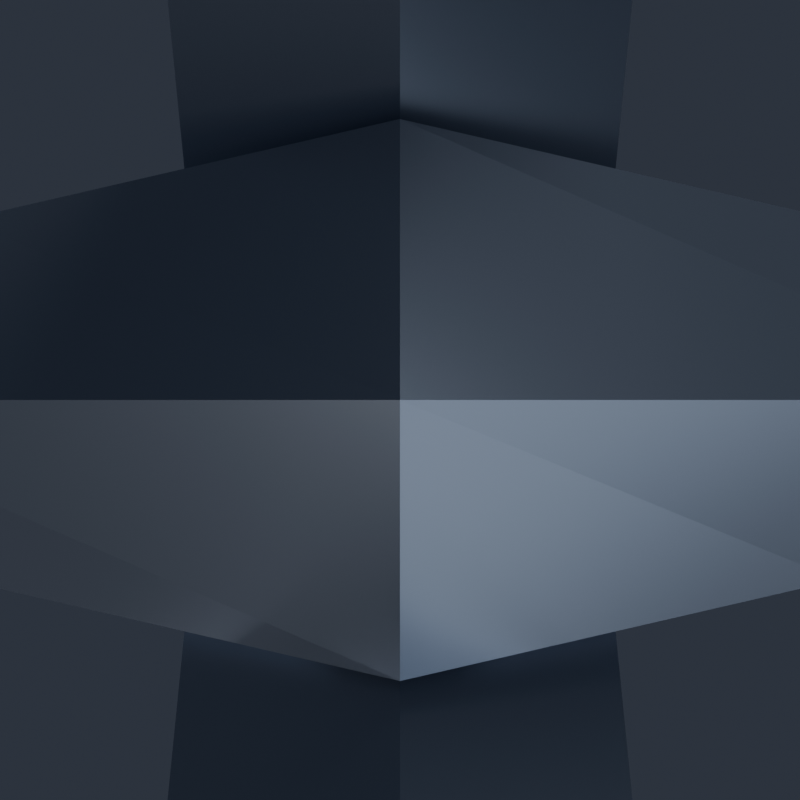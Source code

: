 # Source: BrassBullet.blend  (saved by Blender 5.2.45; exported with 4.5.12 LTS)
import bpy
from mathutils import Matrix  # noqa: F401  (used for matrix-valued properties, if any)

bpy.ops.wm.read_factory_settings(use_empty=True)
scene = bpy.context.scene
scene.name = 'Scene'

# ---- collections
col_brassbullet = bpy.data.collections.new('BrassBullet'); scene.collection.children.link(col_brassbullet)
col_renderrig = bpy.data.collections.new('RenderRig'); scene.collection.children.link(col_renderrig)

# ---- materials (node trees are filled in below, after node groups)
mat_chain_metal = bpy.data.materials.new('Chain_Metal')
mat_bullet_brass = bpy.data.materials.new('Bullet_Brass')
mat_bullet_copper = bpy.data.materials.new('Bullet_Copper')

# ---- material node trees
mat_chain_metal.use_nodes = True; mat_chain_metal.node_tree.nodes.clear()
_N = mat_chain_metal.node_tree.nodes; _L = mat_chain_metal.node_tree.links
n0 = _N.new('ShaderNodeBsdfPrincipled'); n0.name = 'Principled BSDF'; n0.location = (-200, 100)
n0.inputs[0].default_value = (0.3231, 0.3712, 0.4564, 1.0)
n0.inputs[1].default_value = 0.85
n0.inputs[2].default_value = 0.28
n0.inputs[10].default_value = 0.005
n0.inputs[13].default_value = 0.55
n0.inputs[27].default_value = (0.3231, 0.3712, 0.4564, 1.0)
n1 = _N.new('ShaderNodeOutputMaterial'); n1.name = 'Material Output'; n1.location = (200, 100)
_L.new(n0.outputs[0], n1.inputs[0])
n1.is_active_output = True
mat_bullet_brass.use_nodes = True; mat_bullet_brass.node_tree.nodes.clear()
_N = mat_bullet_brass.node_tree.nodes; _L = mat_bullet_brass.node_tree.links
n0 = _N.new('ShaderNodeBsdfPrincipled'); n0.name = 'Principled BSDF'; n0.location = (-200, 100)
n0.inputs[0].default_value = (0.8308, 0.4793, 0.05781, 1.0)
n0.inputs[1].default_value = 0.9
n0.inputs[2].default_value = 0.25
n0.inputs[10].default_value = 0.005
n0.inputs[13].default_value = 0.55
n0.inputs[27].default_value = (0.8308, 0.4793, 0.05781, 1.0)
n1 = _N.new('ShaderNodeOutputMaterial'); n1.name = 'Material Output'; n1.location = (200, 100)
_L.new(n0.outputs[0], n1.inputs[0])
n1.is_active_output = True
mat_bullet_copper.use_nodes = True; mat_bullet_copper.node_tree.nodes.clear()
_N = mat_bullet_copper.node_tree.nodes; _L = mat_bullet_copper.node_tree.links
n0 = _N.new('ShaderNodeBsdfPrincipled'); n0.name = 'Principled BSDF'; n0.location = (-200, 100)
n0.inputs[0].default_value = (0.6584, 0.1559, 0.04231, 1.0)
n0.inputs[1].default_value = 0.88
n0.inputs[2].default_value = 0.26
n0.inputs[10].default_value = 0.005
n0.inputs[13].default_value = 0.55
n0.inputs[27].default_value = (0.6584, 0.1559, 0.04231, 1.0)
n1 = _N.new('ShaderNodeOutputMaterial'); n1.name = 'Material Output'; n1.location = (200, 100)
_L.new(n0.outputs[0], n1.inputs[0])
n1.is_active_output = True

# ---- world
world_charmstudioworld = bpy.data.worlds.new('CharmStudioWorld'); scene.world = world_charmstudioworld
world_charmstudioworld.use_nodes = True; world_charmstudioworld.node_tree.nodes.clear()
_N = world_charmstudioworld.node_tree.nodes; _L = world_charmstudioworld.node_tree.links
n0 = _N.new('ShaderNodeBackground'); n0.name = 'Background'; n0.location = (-200, 100)
n0.inputs[0].default_value = (0.028, 0.034, 0.048, 1.0)
n0.inputs[1].default_value = 1.15
n1 = _N.new('ShaderNodeOutputWorld'); n1.name = 'World Output'; n1.location = (200, 100)
_L.new(n0.outputs[0], n1.inputs[0])
n1.is_active_output = True

# ---- cameras
cam_reviewcam = bpy.data.cameras.new('ReviewCam')
cam_reviewcam.clip_start = 0.01
cam_reviewcam.clip_end = 50.0

# ---- lights
light_keylight = bpy.data.lights.new('KeyLight', 'AREA')
light_keylight.color = (1.0, 0.98, 0.95)
light_keylight.energy = 6.4
light_keylight.size = 0.85
light_filllight = bpy.data.lights.new('FillLight', 'AREA')
light_filllight.color = (0.82, 0.9, 1.0)
light_filllight.energy = 3.0
light_filllight.size = 1.1
light_rimlight = bpy.data.lights.new('RimLight', 'AREA')
light_rimlight.color = (0.92, 0.96, 1.0)
light_rimlight.energy = 5.5
light_rimlight.size = 0.75
light_underbounce = bpy.data.lights.new('UnderBounce', 'AREA')
light_underbounce.color = (0.88, 0.91, 1.0)
light_underbounce.energy = 1.5
light_underbounce.size = 0.9

# ---- meshes
me_brassbullet_chain_mesh = bpy.data.meshes.new('BrassBullet_Chain_Mesh')
me_brassbullet_chain_mesh.from_pydata([(0.0, 0.02332, -0.006536), (-0.006928, 0.01732, -0.01), (0.0, 0.01132, -0.01346), (0.006928, 0.01732, -0.01), (0.006928, 1.225e-18, 0.0), (0.0, 1.225e-18, 0.006928), (-0.006928, 1.225e-18, 0.0), (0.0, 1.225e-18, -0.006928), (0.0, -0.01132, -0.01346), (0.006928, -0.01732, -0.01), (0.0, -0.02332, -0.006536), (-0.006928, -0.01732, -0.01), (0.0, -0.01132, -0.02654), (0.006928, -0.01732, -0.03), (0.0, -0.02332, -0.03346), (-0.006928, -0.01732, -0.03), (0.006928, -3.674e-18, -0.04), (0.0, -3.674e-18, -0.04693), (-0.006928, -3.674e-18, -0.04), (0.0, -3.674e-18, -0.03307), (0.0, 0.02332, -0.03346), (-0.006928, 0.01732, -0.03), (0.0, 0.01132, -0.02654), (0.006928, 0.01732, -0.03), (0.0, 0.006829, -0.027), (0.0, 0.0, -0.02017), (0.0, -0.006829, -0.027), (0.0, 0.0, -0.03383), (0.015, 0.006163, -0.03804), (0.0205, 0.0, -0.03526), (0.015, -0.006163, -0.03804), (0.0095, 0.0, -0.04082), (0.015, 0.006163, -0.06196), (0.0205, 0.0, -0.06474), (0.015, -0.006163, -0.06196), (0.0095, 0.0, -0.05918), (0.0, 0.006829, -0.073), (0.0, 0.0, -0.07983), (0.0, -0.006829, -0.073), (0.0, 0.0, -0.06617), (-0.015, 0.006163, -0.06196), (-0.0205, 0.0, -0.06474), (-0.015, -0.006163, -0.06196), (-0.0095, 0.0, -0.05918), (-0.015, 0.006163, -0.03804), (-0.0205, 0.0, -0.03526), (-0.015, -0.006163, -0.03804), (-0.0095, 0.0, -0.04082), (0.006829, 0.0, -0.06), (0.0, 0.0, -0.06683), (-0.006829, 0.0, -0.06), (0.0, 0.0, -0.05317), (0.0, 0.0205, -0.06826), (0.006163, 0.015, -0.07104), (0.0, 0.0095, -0.07382), (-0.006163, 0.015, -0.07104), (0.0, 0.0205, -0.09774), (0.006163, 0.015, -0.09496), (0.0, 0.0095, -0.09218), (-0.006163, 0.015, -0.09496), (0.006829, 0.0, -0.106), (0.0, 0.0, -0.09917), (-0.006829, 0.0, -0.106), (0.0, 0.0, -0.1128), (0.0, -0.0095, -0.09218), (-0.006163, -0.015, -0.09496), (0.0, -0.0205, -0.09774), (0.006163, -0.015, -0.09496), (0.0, -0.0095, -0.07382), (-0.006163, -0.015, -0.07104), (0.0, -0.0205, -0.06826), (0.006163, -0.015, -0.07104)], [], [(0, 1, 5, 4), (1, 2, 6, 5), (2, 3, 7, 6), (3, 0, 4, 7), (4, 5, 9, 8), (5, 6, 10, 9), (6, 7, 11, 10), (7, 4, 8, 11), (8, 9, 13, 12), (9, 10, 14, 13), (10, 11, 15, 14), (11, 8, 12, 15), (12, 13, 17, 16), (13, 14, 18, 17), (14, 15, 19, 18), (15, 12, 16, 19), (16, 17, 21, 20), (17, 18, 22, 21), (18, 19, 23, 22), (19, 16, 20, 23), (20, 21, 1, 0), (21, 22, 2, 1), (22, 23, 3, 2), (23, 20, 0, 3), (24, 25, 29, 28), (25, 26, 30, 29), (26, 27, 31, 30), (27, 24, 28, 31), (28, 29, 33, 32), (29, 30, 34, 33), (30, 31, 35, 34), (31, 28, 32, 35), (32, 33, 37, 36), (33, 34, 38, 37), (34, 35, 39, 38), (35, 32, 36, 39), (36, 37, 41, 40), (37, 38, 42, 41), (38, 39, 43, 42), (39, 36, 40, 43), (40, 41, 45, 44), (41, 42, 46, 45), (42, 43, 47, 46), (43, 40, 44, 47), (44, 45, 25, 24), (45, 46, 26, 25), (46, 47, 27, 26), (47, 44, 24, 27), (48, 49, 53, 52), (49, 50, 54, 53), (50, 51, 55, 54), (51, 48, 52, 55), (52, 53, 57, 56), (53, 54, 58, 57), (54, 55, 59, 58), (55, 52, 56, 59), (56, 57, 61, 60), (57, 58, 62, 61), (58, 59, 63, 62), (59, 56, 60, 63), (60, 61, 65, 64), (61, 62, 66, 65), (62, 63, 67, 66), (63, 60, 64, 67), (64, 65, 69, 68), (65, 66, 70, 69), (66, 67, 71, 70), (67, 64, 68, 71), (68, 69, 49, 48), (69, 70, 50, 49), (70, 71, 51, 50), (71, 68, 48, 51)])
me_brassbullet_chain_mesh.materials.append(mat_chain_metal)
me_brassbullet_chain_mesh.update()
me_brassbullet_body_mesh_001 = bpy.data.meshes.new('BrassBullet_Body_Mesh.001')
me_brassbullet_body_mesh_001.from_pydata([(0.02772, 0.01148, -0.142), (0.01148, 0.02772, -0.142), (-0.01148, 0.02772, -0.142), (-0.02772, 0.01148, -0.142), (-0.02772, -0.01148, -0.142), (-0.01148, -0.02772, -0.142), (0.01148, -0.02772, -0.142), (0.02772, -0.01148, -0.142), (0.03788, 0.01569, -0.146), (0.01569, 0.03788, -0.146), (-0.01569, 0.03788, -0.146), (-0.03788, 0.01569, -0.146), (-0.03788, -0.01569, -0.146), (-0.01569, -0.03788, -0.146), (0.01569, -0.03788, -0.146), (0.03788, -0.01569, -0.146), (0.03788, 0.01569, -0.16), (0.01569, 0.03788, -0.16), (-0.01569, 0.03788, -0.16), (-0.03788, 0.01569, -0.16), (-0.03788, -0.01569, -0.16), (-0.01569, -0.03788, -0.16), (0.01569, -0.03788, -0.16), (0.03788, -0.01569, -0.16), (0.02956, 0.01225, -0.166), (0.01225, 0.02956, -0.166), (-0.01225, 0.02956, -0.166), (-0.02956, 0.01225, -0.166), (-0.02956, -0.01225, -0.166), (-0.01225, -0.02956, -0.166), (0.01225, -0.02956, -0.166), (0.02956, -0.01225, -0.166), (0.03696, 0.01531, -0.174), (0.01531, 0.03696, -0.174), (-0.01531, 0.03696, -0.174), (-0.03696, 0.01531, -0.174), (-0.03696, -0.01531, -0.174), (-0.01531, -0.03696, -0.174), (0.01531, -0.03696, -0.174), (0.03696, -0.01531, -0.174), (0.03603, 0.01492, -0.268), (0.01492, 0.03603, -0.268), (-0.01492, 0.03603, -0.268), (-0.03603, 0.01492, -0.268), (-0.03603, -0.01492, -0.268), (-0.01492, -0.03603, -0.268), (0.01492, -0.03603, -0.268), (0.03603, -0.01492, -0.268), (0.02587, 0.01072, -0.292), (0.01072, 0.02587, -0.292), (-0.01072, 0.02587, -0.292), (-0.02587, 0.01072, -0.292), (-0.02587, -0.01072, -0.292), (-0.01072, -0.02587, -0.292), (0.01072, -0.02587, -0.292), (0.02587, -0.01072, -0.292), (0.02587, 0.01072, -0.31), (0.01072, 0.02587, -0.31), (-0.01072, 0.02587, -0.31), (-0.02587, 0.01072, -0.31), (-0.02587, -0.01072, -0.31), (-0.01072, -0.02587, -0.31), (0.01072, -0.02587, -0.31), (0.02587, -0.01072, -0.31), (0.02402, 0.00995, -0.312), (0.00995, 0.02402, -0.312), (-0.00995, 0.02402, -0.312), (-0.02402, 0.00995, -0.312), (-0.02402, -0.00995, -0.312), (-0.00995, -0.02402, -0.312), (0.00995, -0.02402, -0.312), (0.02402, -0.00995, -0.312), (0.02033, 0.008419, -0.358), (0.008419, 0.02033, -0.358), (-0.008419, 0.02033, -0.358), (-0.02033, 0.008419, -0.358), (-0.02033, -0.008419, -0.358), (-0.008419, -0.02033, -0.358), (0.008419, -0.02033, -0.358), (0.02033, -0.008419, -0.358), (0.005543, 0.002296, -0.394), (0.002296, 0.005543, -0.394), (-0.002296, 0.005543, -0.394), (-0.005543, 0.002296, -0.394), (-0.005543, -0.002296, -0.394), (-0.002296, -0.005543, -0.394), (0.002296, -0.005543, -0.394), (0.005543, -0.002296, -0.394), (-0.012, -0.012, -0.125), (0.012, -0.012, -0.125), (0.016, -0.008, -0.125), (0.016, 0.008, -0.125), (0.012, 0.012, -0.125), (-0.012, 0.012, -0.125), (-0.016, 0.008, -0.125), (-0.016, -0.008, -0.125), (0.0, 0.006236, -0.094), (0.0, 0.0, -0.08776), (0.0, -0.006236, -0.094), (0.0, 0.0, -0.1002), (0.0145, 0.005903, -0.1036), (0.0197, 0.0, -0.1008), (0.0145, -0.005903, -0.1036), (0.0093, 0.0, -0.1064), (0.0145, 0.005903, -0.1244), (0.0197, 0.0, -0.1272), (0.0145, -0.005903, -0.1244), (0.0093, 0.0, -0.1216), (-0.0145, 0.005903, -0.1244), (-0.0197, 0.0, -0.1272), (-0.0145, -0.005903, -0.1244), (-0.0093, 0.0, -0.1216), (-0.0145, 0.005903, -0.1036), (-0.0197, 0.0, -0.1008), (-0.0145, -0.005903, -0.1036), (-0.0093, 0.0, -0.1064), (0.01896, -0.009478, -0.142), (0.01422, -0.01422, -0.142), (0.01422, 0.01422, -0.142), (0.01896, 0.009478, -0.142), (-0.01896, 0.009478, -0.142), (-0.01422, 0.01422, -0.142), (-0.01422, -0.01422, -0.142), (-0.01896, -0.009478, -0.142), (0.01395, 0.005679, -0.125), (0.01672, 0.0, -0.1292), (0.01604, 0.004155, -0.1252), (0.01562, 0.004635, -0.125), (0.01359, 0.005924, -0.125), (0.01604, -0.004155, -0.1252), (0.01562, -0.004635, -0.125), (0.01657, -0.000991, -0.1283), (0.01359, -0.005924, -0.125), (0.004174, 0.0, -0.125), (-0.01657, 0.000991, -0.1283), (-0.01672, 0.0, -0.1292), (-0.01604, 0.004155, -0.1252), (-0.01562, 0.004635, -0.125), (-0.01359, 0.005924, -0.125), (-0.01359, -0.005924, -0.125), (-0.01395, -0.005679, -0.125), (-0.01604, -0.004155, -0.1252), (-0.01562, -0.004635, -0.125), (-0.004174, 0.0, -0.125), (-0.016, -0.0042, -0.125), (-0.016, 0.0042, -0.125), (0.016, -0.0042, -0.125), (0.016, 0.0042, -0.125)], [], [(120, 3, 4, 5, 6, 7, 116, 117, 122, 123), (116, 7, 0, 1, 2, 3, 120, 121, 118, 119), (80, 87, 86, 85, 84, 83, 82, 81), (0, 8, 9, 1), (1, 9, 10, 2), (2, 10, 11, 3), (3, 11, 12, 4), (4, 12, 13, 5), (5, 13, 14, 6), (6, 14, 15, 7), (7, 15, 8, 0), (8, 16, 17, 9), (9, 17, 18, 10), (10, 18, 19, 11), (11, 19, 20, 12), (12, 20, 21, 13), (13, 21, 22, 14), (14, 22, 23, 15), (15, 23, 16, 8), (16, 24, 25, 17), (17, 25, 26, 18), (18, 26, 27, 19), (19, 27, 28, 20), (20, 28, 29, 21), (21, 29, 30, 22), (22, 30, 31, 23), (23, 31, 24, 16), (24, 32, 33, 25), (25, 33, 34, 26), (26, 34, 35, 27), (27, 35, 36, 28), (28, 36, 37, 29), (29, 37, 38, 30), (30, 38, 39, 31), (31, 39, 32, 24), (32, 40, 41, 33), (33, 41, 42, 34), (34, 42, 43, 35), (35, 43, 44, 36), (36, 44, 45, 37), (37, 45, 46, 38), (38, 46, 47, 39), (39, 47, 40, 32), (40, 48, 49, 41), (41, 49, 50, 42), (42, 50, 51, 43), (43, 51, 52, 44), (44, 52, 53, 45), (45, 53, 54, 46), (46, 54, 55, 47), (47, 55, 48, 40), (48, 56, 57, 49), (49, 57, 58, 50), (50, 58, 59, 51), (51, 59, 60, 52), (52, 60, 61, 53), (53, 61, 62, 54), (54, 62, 63, 55), (55, 63, 56, 48), (56, 64, 65, 57), (57, 65, 66, 58), (58, 66, 67, 59), (59, 67, 68, 60), (60, 68, 69, 61), (61, 69, 70, 62), (62, 70, 71, 63), (63, 71, 64, 56), (64, 72, 73, 65), (65, 73, 74, 66), (66, 74, 75, 67), (67, 75, 76, 68), (68, 76, 77, 69), (69, 77, 78, 70), (70, 78, 79, 71), (71, 79, 72, 64), (72, 80, 81, 73), (73, 81, 82, 74), (74, 82, 83, 75), (75, 83, 84, 76), (76, 84, 85, 77), (77, 85, 86, 78), (78, 86, 87, 79), (79, 87, 80, 72), (144, 95, 88, 89, 90, 146, 130, 132, 133, 128, 124, 127, 147, 91, 92, 93, 94, 145, 137, 138, 143, 139, 140, 142), (89, 88, 122, 117), (108, 111, 143, 138), (129, 146, 90, 116, 119, 91, 147, 126, 125, 131), (90, 89, 117, 116), (93, 92, 118, 121), (91, 119, 118, 92), (145, 94, 120, 123, 95, 144, 141, 135, 134, 136), (94, 93, 121, 120), (96, 97, 101, 100), (97, 98, 102, 101), (98, 99, 103, 102), (99, 96, 100, 103), (147, 127, 104, 100, 101, 105, 126), (146, 129, 105, 101, 102, 106, 130), (102, 103, 107, 106), (103, 100, 104, 107), (124, 104, 127), (125, 126, 105), (128, 104, 124), (131, 105, 129), (106, 132, 130), (125, 105, 131), (111, 110, 139, 143), (109, 134, 135), (109, 136, 134), (108, 138, 137), (140, 139, 110), (109, 135, 141), (110, 142, 140), (133, 107, 104, 128), (132, 106, 107, 133), (109, 113, 112, 108, 137, 145, 136), (110, 114, 113, 109, 141, 144, 142), (110, 111, 115, 114), (111, 108, 112, 115), (112, 113, 97, 96), (113, 114, 98, 97), (114, 115, 99, 98), (115, 112, 96, 99), (95, 123, 122, 88)])
me_brassbullet_body_mesh_001.polygons.foreach_set('material_index', [2, 2, 1, 0, 0, 0, 0, 0, 0, 0, 0, 0, 0, 0, 0, 0, 0, 0, 0, 0, 0, 0, 0, 0, 0, 0, 0, 0, 0, 0, 0, 0, 0, 0, 0, 0, 0, 0, 0, 0, 0, 0, 0, 0, 0, 0, 0, 0, 0, 0, 0, 0, 0, 0, 0, 0, 0, 0, 0, 1, 1, 1, 1, 1, 1, 1, 1, 1, 1, 1, 1, 1, 1, 1, 1, 1, 1, 1, 1, 1, 1, 1, 1, 2, 2, 2, 2, 2, 2, 2, 2, 2, 2, 2, 2, 2, 2, 2, 2, 2, 2, 2, 2, 2, 2, 2, 2, 2, 2, 2, 2, 2, 2, 2, 2, 2, 2, 2, 2, 2, 2, 2, 2, 2])
me_brassbullet_body_mesh_001.materials.append(mat_bullet_brass)
me_brassbullet_body_mesh_001.materials.append(mat_bullet_copper)
me_brassbullet_body_mesh_001.materials.append(mat_chain_metal)
me_brassbullet_body_mesh_001.update()

# ---- objects
ob_brassbullet_chain = bpy.data.objects.new('BrassBullet_Chain', me_brassbullet_chain_mesh)
ob_brassbullet_body = bpy.data.objects.new('BrassBullet_Body', me_brassbullet_body_mesh_001)
ob_keylight = bpy.data.objects.new('KeyLight', light_keylight)
ob_filllight = bpy.data.objects.new('FillLight', light_filllight)
ob_rimlight = bpy.data.objects.new('RimLight', light_rimlight)
ob_underbounce = bpy.data.objects.new('UnderBounce', light_underbounce)
ob_reviewcam = bpy.data.objects.new('ReviewCam', cam_reviewcam)

# ---- transforms, parenting, visibility, modifiers, constraints
ob_brassbullet_chain.location = (0.0, 0.0, 0.0)
ob_brassbullet_body.location = (0.0, 0.0, 0.0)
ob_keylight.location = (-0.75, -1.1, 0.35)
ob_keylight.rotation_euler = (1.179, 9.028e-08, -0.5984)
ob_filllight.location = (0.85, -0.85, -0.1)
ob_filllight.rotation_euler = (1.488, -1.22e-07, 0.7854)
ob_rimlight.location = (0.45, 0.95, 0.3)
ob_rimlight.rotation_euler = (1.127, -6.522e-08, 2.699)
ob_underbounce.location = (0.0, -0.45, -0.85)
ob_underbounce.rotation_euler = (2.536, -0.0, 0.0)
ob_reviewcam.location = (0.0, 0.0, 0.0)

# ---- collection membership
col_brassbullet.objects.link(ob_brassbullet_chain)
col_brassbullet.objects.link(ob_brassbullet_body)
col_renderrig.objects.link(ob_keylight)
col_renderrig.objects.link(ob_filllight)
col_renderrig.objects.link(ob_rimlight)
col_renderrig.objects.link(ob_underbounce)
col_renderrig.objects.link(ob_reviewcam)

# ---- scene / render settings (as saved in the file)
scene.camera = ob_reviewcam
scene.frame_start = 1; scene.frame_end = 250; scene.frame_set(1)
scene.render.engine = 'BLENDER_EEVEE_NEXT'
scene.render.resolution_x = 800
scene.render.resolution_y = 800
scene.render.bake_bias = 0.0
scene.render.bake_samples = 0
scene.render.compositor_device = 'GPU'
scene.eevee.use_volume_custom_range = False
scene.eevee.fast_gi_thickness_near = 0.1
scene.eevee.fast_gi_thickness_far = 0.0
scene.eevee.ray_tracing_options.screen_trace_thickness = 0.1
bpy.context.view_layer.update()
